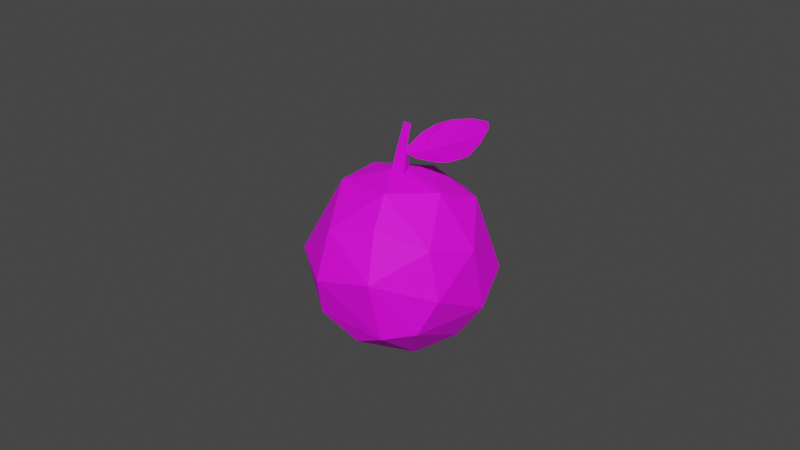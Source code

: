 # Source: Apple.blend  (saved by Blender 3.1.7; exported with 4.5.12 LTS)
import bpy
from mathutils import Matrix  # noqa: F401  (used for matrix-valued properties, if any)

bpy.ops.wm.read_factory_settings(use_empty=True)
scene = bpy.context.scene
scene.name = 'Scene'

# ---- collections
col_collection = bpy.data.collections.new('Collection'); scene.collection.children.link(col_collection)

# ---- images (referenced by path relative to the original .blend; pixels are not part of the script)
import os
ASSET_DIR = os.environ.get("B2B_ASSET_DIR", "")  # directory of the original .blend (textures are referenced by path, not embedded)
HERE = os.path.dirname(os.path.abspath(__file__))  # packed textures are extracted next to this script under _unpacked/

def load_image(name, relpath, width, height, colorspace="sRGB"):
    """Load a texture the original file referenced (path relative to the .blend, or extracted next to this script)."""
    p = next((c for c in (os.path.join(HERE, relpath), os.path.join(ASSET_DIR, relpath)) if relpath and os.path.exists(c)), "")
    if p:
        img = bpy.data.images.load(p, check_existing=True)
        img.name = name
    else:  # same state as the original file: an image datablock whose file is absent (Cycles renders it pink)
        img = bpy.data.images.new(name, width, height)
        img.source = "FILE"
        img.filepath = "//" + (relpath or name)
    img.colorspace_settings.name = colorspace
    return img
img_t_pallet_png = load_image('T_Pallet.png', 'T_Pallet.png', 1024, 1024, 'sRGB')

# ---- materials (node trees are filled in below, after node groups)
mat_material = bpy.data.materials.new('Material')
mat_material.alpha_threshold = 0.0
mat_material.use_transparent_shadow = False
mat_material.line_color = (0.0, 0.0, 0.0, 1.0)

# ---- material node trees
mat_material.use_nodes = True; mat_material.node_tree.nodes.clear()
_N = mat_material.node_tree.nodes; _L = mat_material.node_tree.links
n0 = _N.new('ShaderNodeOutputMaterial'); n0.name = 'Material Output'; n0.location = (300, 300)
n1 = _N.new('ShaderNodeBsdfPrincipled'); n1.name = 'Principled BSDF'; n1.location = (10, 300)
n1.distribution = 'GGX'
n1.subsurface_method = 'RANDOM_WALK_SKIN'
n1.inputs[2].default_value = 0.7
n1.inputs[3].default_value = 1.45
n1.inputs[13].default_value = 0.3091
n1.inputs[27].default_value = (0.0, 0.0, 0.0, 1.0)
n1.inputs[28].default_value = 1.0
n2 = _N.new('ShaderNodeTexCoord'); n2.name = 'Texture Coordinate'; n2.location = (-534, 133)
n3 = _N.new('ShaderNodeTexImage'); n3.name = 'Image Texture'; n3.location = (-335, 150)
n3.image = img_t_pallet_png
_L.new(n1.outputs[0], n0.inputs[0])
_L.new(n2.outputs[2], n3.inputs[0])
_L.new(n3.outputs[0], n1.inputs[0])
n0.is_active_output = True

# ---- world
world_world = bpy.data.worlds.new('World'); scene.world = world_world
world_world.use_nodes = True; world_world.node_tree.nodes.clear()
_N = world_world.node_tree.nodes; _L = world_world.node_tree.links
n0 = _N.new('ShaderNodeOutputWorld'); n0.name = 'World Output'; n0.location = (300, 300)
n1 = _N.new('ShaderNodeBackground'); n1.name = 'Background'; n1.location = (10, 300)
n1.inputs[0].default_value = (0.05088, 0.05088, 0.05088, 1.0)
_L.new(n1.outputs[0], n0.inputs[0])
n0.is_active_output = True
world_world.color = (0.05088, 0.05088, 0.05088)
world_world.use_sun_shadow = False
world_world.sun_shadow_jitter_overblur = 0.0

# ---- meshes
me_sphere = bpy.data.meshes.new('Sphere')
me_sphere.from_pydata([(-0.006503, 0.01469, -0.01516), (0.00186, 0.02099, -0.006242), (0.001707, 0.009275, 0.01962), (0.004222, 0.01837, 0.0116), (0.009426, 0.01958, 0.002924), (0.008154, 0.01407, -0.0154), (0.0002447, 0.002481, 0.02111), (0.01318, 0.01005, 0.0149), (0.01925, 0.01129, -0.0007734), (0.02024, -4.416e-05, 0.008323), (0.01096, -0.0001608, 0.01901), (0.02092, 0.003063, -0.007115), (0.0153, 0.001204, -0.01562), (0.01911, -0.01078, -0.0002743), (0.002948, 0.003379, -0.02156), (0.01637, -0.01044, 0.0108), (0.01541, -0.01317, -0.008686), (0.001777, -0.001367, 0.02103), (0.008921, -0.01751, -0.01042), (0.009494, -0.006762, -0.0186), (0.007709, -0.02016, 0.003731), (0.005511, -0.01555, 0.01419), (0.0006486, -0.01593, -0.01495), (0.003023, -0.009269, 0.01978), (-0.005438, -0.01776, 0.01182), (-0.006125, -0.02133, 0.0004135), (-0.007174, -0.01878, -0.00887), (-0.01694, -0.01394, 0.002156), (-0.005414, -0.01043, -0.01872), (-0.02117, -0.004254, 0.003836), (-0.003513, -0.002879, -0.0213), (-0.01161, -0.006407, 0.01792), (-0.001852, -0.001057, 0.02126), (-0.01824, -0.006213, -0.01132), (-0.01882, 0.005162, 0.009891), (-0.02137, 0.005341, -0.002678), (-0.01022, 0.01331, 0.01443), (-0.01786, 0.01296, -0.004456), (-0.01063, 0.003241, 0.01896), (-0.01085, 0.003149, -0.01885), (-0.005515, 0.02103, 0.003622), (-0.01131, 0.01838, -0.00381), (0.0008574, 0.0008684, 0.02641), (-0.0001276, 0.001009, 0.03218), (0.0003426, 0.002871, 0.03131), (0.001342, 0.0005722, 0.02695), (0.006863, 0.00314, 0.03272), (0.01126, 0.002785, 0.035), (0.02064, 0.002828, 0.03693), (0.01901, 0.002753, 0.03187), (0.002892, 0.001295, 0.02441), (0.00365, 0.002405, 0.03019), (0.001038, 0.0004274, 0.02599), (0.01678, 0.002838, 0.03664), (0.02067, 0.002893, 0.03533), (0.01599, 0.002684, 0.02795), (-0.0004764, 0.0001179, 0.02551), (-0.0005487, 0.0002278, 0.02512), (0.01556, 0.002349, 0.03179), (0.005138, 0.001089, 0.02668), (0.01078, 0.002701, 0.02511), (0.007762, 0.002387, 0.0244), (0.001361, 0.0005955, 0.02523), (0.005652, 0.001418, 0.02912)], [], [(1, 5, 0), (3, 4, 40), (2, 7, 3), (4, 8, 1), (7, 8, 4), (6, 10, 2), (5, 8, 11), (8, 9, 11), (11, 9, 13), (9, 10, 15), (9, 15, 13), (17, 23, 10), (11, 13, 16), (11, 16, 12), (23, 21, 15), (17, 42, 43), (21, 20, 15), (14, 19, 30), (20, 18, 16), (19, 22, 28), (21, 24, 20), (20, 24, 25), (20, 25, 18), (18, 25, 26), (23, 24, 21), (26, 28, 22), (23, 32, 31), (25, 27, 26), (26, 27, 33), (24, 31, 27), (28, 33, 39), (27, 31, 29), (29, 35, 33), (31, 38, 34), (29, 34, 35), (31, 32, 38), (35, 37, 33), (35, 34, 37), (39, 14, 30), (37, 0, 39), (37, 36, 40), (0, 14, 39), (6, 2, 38), (32, 43, 44), (36, 2, 3), (42, 44, 43), (40, 4, 1), (1, 8, 5), (3, 7, 4), (17, 6, 42), (32, 17, 43), (2, 10, 7), (5, 11, 12), (14, 5, 12), (8, 7, 9), (9, 7, 10), (12, 19, 14), (10, 6, 17), (6, 32, 42), (12, 16, 19), (10, 23, 15), (19, 16, 18), (13, 20, 16), (13, 15, 20), (19, 18, 22), (30, 19, 28), (23, 17, 32), (18, 26, 22), (23, 31, 24), (25, 24, 27), (26, 33, 28), (27, 29, 33), (28, 39, 30), (29, 31, 34), (32, 6, 38), (33, 37, 39), (34, 38, 36), (37, 34, 36), (41, 37, 40), (37, 41, 0), (38, 2, 36), (0, 5, 14), (41, 40, 1), (41, 1, 0), (40, 36, 3), (42, 32, 44), (53, 54, 48), (49, 54, 58), (58, 53, 63), (52, 59, 45), (60, 58, 59), (46, 63, 47), (51, 63, 46), (50, 61, 62), (47, 63, 53), (58, 60, 55), (58, 54, 53), (57, 62, 59), (45, 63, 51), (55, 49, 58), (56, 57, 59, 52), (59, 58, 63), (61, 60, 59), (62, 61, 59), (63, 45, 59)])
_uv = me_sphere.uv_layers.new(name='UVMap')
_uv.uv.foreach_set('vector', [0.307, 0.6964, 0.3057, 0.6964, 0.3062, 0.6954, 0.3018, 0.7019, 0.301, 0.7016, 0.302, 0.7006, 0.3029, 0.7024, 0.3018, 0.7028, 0.3018, 0.7019, 0.3072, 0.6976, 0.3061, 0.6982, 0.307, 0.6964, 0.3072, 0.6989, 0.3061, 0.6982, 0.3072, 0.6976, 0.3075, 0.6995, 0.3082, 0.7, 0.3072, 0.7001, 0.3057, 0.6964, 0.3061, 0.6982, 0.3051, 0.6982, 0.3089, 0.7021, 0.3091, 0.701, 0.3099, 0.7019, 0.3099, 0.7019, 0.3091, 0.701, 0.3104, 0.7006, 0.3091, 0.701, 0.3082, 0.7, 0.3096, 0.7, 0.3091, 0.701, 0.3096, 0.7, 0.3104, 0.7006, 0.3078, 0.6993, 0.3085, 0.6989, 0.3082, 0.7, 0.3051, 0.6982, 0.3046, 0.6989, 0.304, 0.6981, 0.3051, 0.6982, 0.304, 0.6981, 0.3046, 0.6973, 0.3085, 0.6989, 0.3093, 0.6989, 0.3096, 0.7, 0.4809, 0.8799, 0.4804, 0.8774, 0.4809, 0.8749, 0.3093, 0.6989, 0.3104, 0.6991, 0.3096, 0.7, 0.3011, 0.6961, 0.302, 0.696, 0.301, 0.6968, 0.304, 0.6976, 0.303, 0.6968, 0.3033, 0.6962, 0.302, 0.696, 0.3021, 0.6972, 0.3013, 0.6973, 0.3072, 0.6975, 0.3081, 0.6976, 0.3076, 0.6985, 0.304, 0.6976, 0.3038, 0.699, 0.3031, 0.6986, 0.304, 0.6976, 0.3031, 0.6986, 0.303, 0.6968, 0.303, 0.6968, 0.3031, 0.6986, 0.3022, 0.6982, 0.3072, 0.6966, 0.3081, 0.6976, 0.3072, 0.6975, 0.3022, 0.6982, 0.3013, 0.6973, 0.3021, 0.6972, 0.3072, 0.6966, 0.3077, 0.6958, 0.3085, 0.6962, 0.3031, 0.6986, 0.3023, 0.6993, 0.3022, 0.6982, 0.3022, 0.6982, 0.3023, 0.6993, 0.301, 0.6986, 0.3081, 0.6976, 0.3085, 0.6962, 0.3096, 0.6976, 0.304, 0.7009, 0.305, 0.7001, 0.3051, 0.7014, 0.3096, 0.6976, 0.3085, 0.6962, 0.3101, 0.6966, 0.3062, 0.6991, 0.3065, 0.7001, 0.305, 0.7001, 0.3085, 0.6962, 0.3086, 0.6954, 0.3098, 0.6956, 0.3062, 0.6991, 0.3072, 0.6995, 0.3065, 0.7001, 0.3085, 0.6962, 0.3077, 0.6958, 0.3086, 0.6954, 0.3065, 0.7001, 0.3069, 0.7008, 0.305, 0.7001, 0.3065, 0.7001, 0.3072, 0.6995, 0.3069, 0.7008, 0.3051, 0.7014, 0.3047, 0.7023, 0.3044, 0.7016, 0.3069, 0.7008, 0.3061, 0.7021, 0.3051, 0.7014, 0.3028, 0.6994, 0.3032, 0.7012, 0.302, 0.7006, 0.3061, 0.7021, 0.3047, 0.7023, 0.3051, 0.7014, 0.3034, 0.7026, 0.3029, 0.7024, 0.304, 0.7017, 0.4834, 0.8749, 0.4834, 0.8798, 0.4825, 0.8796, 0.3032, 0.7012, 0.3029, 0.7024, 0.3018, 0.7019, 0.4804, 0.8774, 0.48, 0.8751, 0.4809, 0.8749, 0.302, 0.7006, 0.301, 0.7016, 0.301, 0.7004, 0.307, 0.6964, 0.3061, 0.6982, 0.3057, 0.6964, 0.3018, 0.7019, 0.3018, 0.7028, 0.301, 0.7016, 0.4809, 0.8799, 0.4792, 0.8794, 0.4804, 0.8774, 0.4825, 0.8798, 0.4809, 0.8797, 0.4825, 0.8749, 0.3072, 0.7001, 0.3082, 0.7, 0.3078, 0.701, 0.3057, 0.6964, 0.3051, 0.6982, 0.3046, 0.6973, 0.3048, 0.696, 0.3057, 0.6964, 0.3046, 0.6973, 0.3089, 0.7021, 0.3078, 0.701, 0.3091, 0.701, 0.3091, 0.701, 0.3078, 0.701, 0.3082, 0.7, 0.3046, 0.6973, 0.304, 0.6969, 0.3048, 0.696, 0.3082, 0.7, 0.3075, 0.6995, 0.3078, 0.6993, 0.4834, 0.8757, 0.4849, 0.8749, 0.4849, 0.8775, 0.3023, 0.6954, 0.3033, 0.6962, 0.302, 0.696, 0.3082, 0.7, 0.3085, 0.6989, 0.3096, 0.7, 0.302, 0.696, 0.3033, 0.6962, 0.303, 0.6968, 0.304, 0.6962, 0.304, 0.6976, 0.3033, 0.6962, 0.3104, 0.7006, 0.3096, 0.7, 0.3104, 0.6991, 0.302, 0.696, 0.303, 0.6968, 0.3021, 0.6972, 0.301, 0.6968, 0.302, 0.696, 0.3013, 0.6973, 0.3085, 0.6989, 0.3078, 0.6993, 0.3077, 0.6991, 0.303, 0.6968, 0.3022, 0.6982, 0.3021, 0.6972, 0.3072, 0.6966, 0.3085, 0.6962, 0.3081, 0.6976, 0.3088, 0.6985, 0.3081, 0.6976, 0.3096, 0.6976, 0.3022, 0.6982, 0.301, 0.6986, 0.3013, 0.6973, 0.3053, 0.6989, 0.3062, 0.6991, 0.305, 0.7001, 0.304, 0.7009, 0.3051, 0.7014, 0.3044, 0.7016, 0.3101, 0.6966, 0.3085, 0.6962, 0.3098, 0.6956, 0.3037, 0.7025, 0.3034, 0.7026, 0.304, 0.7017, 0.305, 0.7001, 0.3069, 0.7008, 0.3051, 0.7014, 0.304, 0.7005, 0.304, 0.7017, 0.3032, 0.7012, 0.3028, 0.6994, 0.304, 0.7005, 0.3032, 0.7012, 0.3021, 0.6997, 0.3028, 0.6994, 0.302, 0.7006, 0.3069, 0.7008, 0.3072, 0.7015, 0.3061, 0.7021, 0.304, 0.7017, 0.3029, 0.7024, 0.3032, 0.7012, 0.3062, 0.6954, 0.3057, 0.6964, 0.3048, 0.696, 0.3021, 0.6997, 0.302, 0.7006, 0.301, 0.7004, 0.3021, 0.6997, 0.301, 0.7004, 0.3014, 0.6993, 0.302, 0.7006, 0.3032, 0.7012, 0.3018, 0.7019, 0.4849, 0.8775, 0.4856, 0.8749, 0.4856, 0.8797, 0.665, 0.8918, 0.6698, 0.8962, 0.6675, 0.8974, 0.6733, 0.8912, 0.6698, 0.8962, 0.6707, 0.8863, 0.6707, 0.8863, 0.665, 0.8918, 0.6667, 0.8703, 0.6673, 0.8614, 0.6696, 0.8677, 0.6662, 0.8626, 0.6764, 0.8745, 0.6707, 0.8863, 0.6696, 0.8677, 0.663, 0.875, 0.6667, 0.8703, 0.6631, 0.8829, 0.6639, 0.8685, 0.6667, 0.8703, 0.663, 0.875, 0.6711, 0.8628, 0.675, 0.8697, 0.6686, 0.8613, 0.6631, 0.8829, 0.6667, 0.8703, 0.665, 0.8918, 0.6707, 0.8863, 0.6764, 0.8745, 0.6764, 0.8839, 0.6707, 0.8863, 0.6698, 0.8962, 0.665, 0.8918, 0.6673, 0.8585, 0.6686, 0.8613, 0.6696, 0.8677, 0.6662, 0.8626, 0.6667, 0.8703, 0.6639, 0.8685, 0.6764, 0.8839, 0.6733, 0.8912, 0.6707, 0.8863, 0.6668, 0.8589, 0.6673, 0.8585, 0.6696, 0.8677, 0.6673, 0.8614, 0.6696, 0.8677, 0.6707, 0.8863, 0.6667, 0.8703, 0.675, 0.8697, 0.6764, 0.8745, 0.6696, 0.8677, 0.6686, 0.8613, 0.675, 0.8697, 0.6696, 0.8677, 0.6667, 0.8703, 0.6662, 0.8626, 0.6696, 0.8677])
me_sphere.materials.append(mat_material)
me_sphere.use_remesh_fix_poles = True
me_sphere.use_remesh_preserve_attributes = False
me_sphere.update()

# ---- objects
ob_apple = bpy.data.objects.new('Apple', me_sphere)

# ---- transforms, parenting, visibility, modifiers, constraints
ob_apple.location = (0.0, 0.0, 0.0)
ob_apple.scale = (1.305, 1.305, 1.305)

# ---- collection membership
col_collection.objects.link(ob_apple)

# ---- scene / render settings (as saved in the file)
scene.frame_start = 1; scene.frame_end = 250; scene.frame_set(1)
scene.render.engine = 'BLENDER_EEVEE_NEXT'
scene.cycles.sampling_pattern = 'TABULATED_SOBOL'
scene.cycles.use_light_tree = False
scene.view_settings.view_transform = 'Filmic'
bpy.context.view_layer.update()

# ---- added for rendering (the .blend has no active camera and no usable light): camera, sun
cam_auto = bpy.data.cameras.new('AutoCamera')
cam_auto.lens = 50.0
cam_auto.sensor_width = 36.0
cam_auto.clip_end = 1000.0
ob_auto_camera = bpy.data.objects.new('AutoCamera', cam_auto)
scene.collection.objects.link(ob_auto_camera)
ob_auto_camera.location = (0.18475, -0.222253, 0.158061)
ob_auto_camera.rotation_euler = (1.09748, -7.21219e-08, 0.694738)
scene.camera = ob_auto_camera
light_auto_sun = bpy.data.lights.new('AutoSun', 'SUN')
light_auto_sun.energy = 3.0
light_auto_sun.angle = 0.0523599
ob_auto_sun = bpy.data.objects.new('AutoSun', light_auto_sun)
scene.collection.objects.link(ob_auto_sun)
ob_auto_sun.rotation_euler = (0.872665, 0.174533, 0.523599)
bpy.context.view_layer.update()
